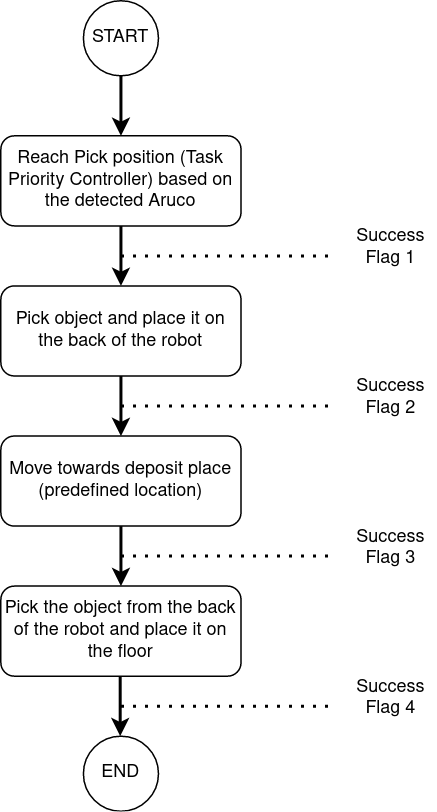

The diagram above was exported from draw.io. Its source (the exported page's mxGraphModel, read from the mxfile embedded in the PNG):
<mxGraphModel dx="695" dy="763" grid="1" gridSize="10" guides="1" tooltips="1" connect="1" arrows="1" fold="1" page="1" pageScale="1" pageWidth="850" pageHeight="1100" math="0" shadow="0">
  <root>
    <mxCell id="0" />
    <mxCell id="1" parent="0" />
    <mxCell id="E52OS7oyd_y6FKmveOeO-5" style="edgeStyle=orthogonalEdgeStyle;rounded=0;orthogonalLoop=1;jettySize=auto;html=1;strokeWidth=2;" edge="1" parent="1" source="E52OS7oyd_y6FKmveOeO-1" target="E52OS7oyd_y6FKmveOeO-2">
      <mxGeometry relative="1" as="geometry" />
    </mxCell>
    <mxCell id="E52OS7oyd_y6FKmveOeO-1" value="Reach Pick position (Task Priority Controller) based on the detected Aruco" style="rounded=1;whiteSpace=wrap;html=1;" vertex="1" parent="1">
      <mxGeometry x="280" y="120" width="160" height="60" as="geometry" />
    </mxCell>
    <mxCell id="E52OS7oyd_y6FKmveOeO-6" style="edgeStyle=orthogonalEdgeStyle;rounded=0;orthogonalLoop=1;jettySize=auto;html=1;entryX=0.5;entryY=0;entryDx=0;entryDy=0;strokeWidth=2;" edge="1" parent="1" source="E52OS7oyd_y6FKmveOeO-2" target="E52OS7oyd_y6FKmveOeO-3">
      <mxGeometry relative="1" as="geometry" />
    </mxCell>
    <mxCell id="E52OS7oyd_y6FKmveOeO-2" value="Pick object and place it on the back of the robot" style="rounded=1;whiteSpace=wrap;html=1;" vertex="1" parent="1">
      <mxGeometry x="280" y="220" width="160" height="60" as="geometry" />
    </mxCell>
    <mxCell id="E52OS7oyd_y6FKmveOeO-7" style="edgeStyle=orthogonalEdgeStyle;rounded=0;orthogonalLoop=1;jettySize=auto;html=1;strokeWidth=2;" edge="1" parent="1" source="E52OS7oyd_y6FKmveOeO-3" target="E52OS7oyd_y6FKmveOeO-4">
      <mxGeometry relative="1" as="geometry" />
    </mxCell>
    <mxCell id="E52OS7oyd_y6FKmveOeO-3" value="Move towards deposit place (predefined location)" style="rounded=1;whiteSpace=wrap;html=1;" vertex="1" parent="1">
      <mxGeometry x="280" y="320" width="160" height="60" as="geometry" />
    </mxCell>
    <mxCell id="E52OS7oyd_y6FKmveOeO-4" value="Pick the object from the back of the robot and place it on the floor" style="rounded=1;whiteSpace=wrap;html=1;" vertex="1" parent="1">
      <mxGeometry x="280" y="420" width="160" height="60" as="geometry" />
    </mxCell>
    <mxCell id="E52OS7oyd_y6FKmveOeO-8" value="" style="endArrow=none;dashed=1;html=1;dashPattern=1 3;strokeWidth=2;rounded=0;" edge="1" parent="1">
      <mxGeometry width="50" height="50" relative="1" as="geometry">
        <mxPoint x="360" y="200" as="sourcePoint" />
        <mxPoint x="500" y="200" as="targetPoint" />
      </mxGeometry>
    </mxCell>
    <mxCell id="E52OS7oyd_y6FKmveOeO-9" value="" style="endArrow=none;dashed=1;html=1;dashPattern=1 3;strokeWidth=2;rounded=0;" edge="1" parent="1">
      <mxGeometry width="50" height="50" relative="1" as="geometry">
        <mxPoint x="360" y="300" as="sourcePoint" />
        <mxPoint x="500" y="300" as="targetPoint" />
      </mxGeometry>
    </mxCell>
    <mxCell id="E52OS7oyd_y6FKmveOeO-10" value="" style="endArrow=none;dashed=1;html=1;dashPattern=1 3;strokeWidth=2;rounded=0;" edge="1" parent="1">
      <mxGeometry width="50" height="50" relative="1" as="geometry">
        <mxPoint x="360" y="400" as="sourcePoint" />
        <mxPoint x="500" y="400" as="targetPoint" />
      </mxGeometry>
    </mxCell>
    <mxCell id="E52OS7oyd_y6FKmveOeO-11" value="Success Flag 1" style="text;html=1;strokeColor=none;fillColor=none;align=center;verticalAlign=middle;whiteSpace=wrap;rounded=0;" vertex="1" parent="1">
      <mxGeometry x="510" y="180" width="60" height="30" as="geometry" />
    </mxCell>
    <mxCell id="E52OS7oyd_y6FKmveOeO-12" style="edgeStyle=orthogonalEdgeStyle;rounded=0;orthogonalLoop=1;jettySize=auto;html=1;strokeWidth=2;" edge="1" parent="1">
      <mxGeometry relative="1" as="geometry">
        <mxPoint x="359.5" y="480" as="sourcePoint" />
        <mxPoint x="359.5" y="520" as="targetPoint" />
      </mxGeometry>
    </mxCell>
    <mxCell id="E52OS7oyd_y6FKmveOeO-13" value="" style="endArrow=none;dashed=1;html=1;dashPattern=1 3;strokeWidth=2;rounded=0;" edge="1" parent="1">
      <mxGeometry width="50" height="50" relative="1" as="geometry">
        <mxPoint x="360" y="500" as="sourcePoint" />
        <mxPoint x="500" y="500" as="targetPoint" />
      </mxGeometry>
    </mxCell>
    <mxCell id="E52OS7oyd_y6FKmveOeO-15" value="END" style="ellipse;whiteSpace=wrap;html=1;aspect=fixed;" vertex="1" parent="1">
      <mxGeometry x="335" y="520" width="50" height="50" as="geometry" />
    </mxCell>
    <mxCell id="E52OS7oyd_y6FKmveOeO-17" style="edgeStyle=orthogonalEdgeStyle;rounded=0;orthogonalLoop=1;jettySize=auto;html=1;strokeWidth=2;" edge="1" parent="1" source="E52OS7oyd_y6FKmveOeO-16" target="E52OS7oyd_y6FKmveOeO-1">
      <mxGeometry relative="1" as="geometry" />
    </mxCell>
    <mxCell id="E52OS7oyd_y6FKmveOeO-16" value="START" style="ellipse;whiteSpace=wrap;html=1;aspect=fixed;" vertex="1" parent="1">
      <mxGeometry x="335" y="30" width="50" height="50" as="geometry" />
    </mxCell>
    <mxCell id="E52OS7oyd_y6FKmveOeO-18" value="Success Flag 2" style="text;html=1;strokeColor=none;fillColor=none;align=center;verticalAlign=middle;whiteSpace=wrap;rounded=0;" vertex="1" parent="1">
      <mxGeometry x="510" y="280" width="60" height="30" as="geometry" />
    </mxCell>
    <mxCell id="E52OS7oyd_y6FKmveOeO-19" value="Success Flag 3" style="text;html=1;strokeColor=none;fillColor=none;align=center;verticalAlign=middle;whiteSpace=wrap;rounded=0;" vertex="1" parent="1">
      <mxGeometry x="510" y="380" width="60" height="30" as="geometry" />
    </mxCell>
    <mxCell id="E52OS7oyd_y6FKmveOeO-20" value="Success Flag 4" style="text;html=1;strokeColor=none;fillColor=none;align=center;verticalAlign=middle;whiteSpace=wrap;rounded=0;" vertex="1" parent="1">
      <mxGeometry x="510" y="480" width="60" height="30" as="geometry" />
    </mxCell>
  </root>
</mxGraphModel>